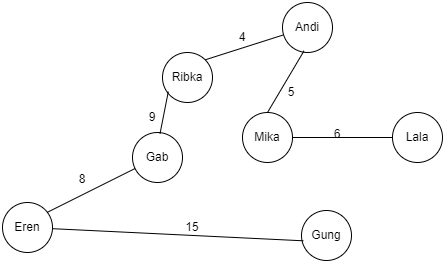

The diagram above was exported from draw.io. Its source (the exported page's mxGraphModel, read from the mxfile embedded in the PNG):
<mxGraphModel dx="1825" dy="619" grid="1" gridSize="10" guides="1" tooltips="1" connect="1" arrows="1" fold="1" page="1" pageScale="1" pageWidth="827" pageHeight="1169" math="0" shadow="0">
  <root>
    <mxCell id="0" />
    <mxCell id="1" parent="0" />
    <mxCell id="2" value="Andi" style="ellipse;whiteSpace=wrap;html=1;aspect=fixed;" vertex="1" parent="1">
      <mxGeometry x="150" y="440" width="50" height="50" as="geometry" />
    </mxCell>
    <mxCell id="3" value="Mika" style="ellipse;whiteSpace=wrap;html=1;aspect=fixed;" vertex="1" parent="1">
      <mxGeometry x="110" y="550" width="50" height="50" as="geometry" />
    </mxCell>
    <mxCell id="4" value="Gung" style="ellipse;whiteSpace=wrap;html=1;aspect=fixed;" vertex="1" parent="1">
      <mxGeometry x="169" y="648" width="50" height="50" as="geometry" />
    </mxCell>
    <mxCell id="5" value="Lala" style="ellipse;whiteSpace=wrap;html=1;aspect=fixed;" vertex="1" parent="1">
      <mxGeometry x="260" y="550" width="50" height="50" as="geometry" />
    </mxCell>
    <mxCell id="6" value="Ribka" style="ellipse;whiteSpace=wrap;html=1;aspect=fixed;" vertex="1" parent="1">
      <mxGeometry x="30" y="490" width="50" height="50" as="geometry" />
    </mxCell>
    <mxCell id="7" value="Gab" style="ellipse;whiteSpace=wrap;html=1;aspect=fixed;" vertex="1" parent="1">
      <mxGeometry y="570" width="50" height="50" as="geometry" />
    </mxCell>
    <mxCell id="8" value="Eren" style="ellipse;whiteSpace=wrap;html=1;aspect=fixed;" vertex="1" parent="1">
      <mxGeometry x="-130" y="640" width="50" height="50" as="geometry" />
    </mxCell>
    <mxCell id="9" value="" style="endArrow=none;html=1;rounded=0;exitX=0.43;exitY=0.968;exitDx=0;exitDy=0;entryX=0.5;entryY=0;entryDx=0;entryDy=0;exitPerimeter=0;" edge="1" source="2" target="3" parent="1">
      <mxGeometry width="50" height="50" relative="1" as="geometry">
        <mxPoint x="100" y="640" as="sourcePoint" />
        <mxPoint x="150" y="590" as="targetPoint" />
      </mxGeometry>
    </mxCell>
    <mxCell id="10" value="" style="endArrow=none;html=1;rounded=0;exitX=0.01;exitY=0.651;exitDx=0;exitDy=0;entryX=1;entryY=0;entryDx=0;entryDy=0;exitPerimeter=0;" edge="1" source="2" target="6" parent="1">
      <mxGeometry width="50" height="50" relative="1" as="geometry">
        <mxPoint x="185" y="500" as="sourcePoint" />
        <mxPoint x="185" y="560" as="targetPoint" />
      </mxGeometry>
    </mxCell>
    <mxCell id="11" value="" style="endArrow=none;html=1;rounded=0;" edge="1" source="5" target="3" parent="1">
      <mxGeometry width="50" height="50" relative="1" as="geometry">
        <mxPoint x="160.49999999999977" y="482.54999999999995" as="sourcePoint" />
        <mxPoint x="92.67766952966326" y="557.3223304703365" as="targetPoint" />
      </mxGeometry>
    </mxCell>
    <mxCell id="12" value="" style="endArrow=none;html=1;rounded=0;entryX=0.037;entryY=0.606;entryDx=0;entryDy=0;entryPerimeter=0;" edge="1" source="8" target="4" parent="1">
      <mxGeometry width="50" height="50" relative="1" as="geometry">
        <mxPoint x="40.00000000000014" y="665.2" as="sourcePoint" />
        <mxPoint x="96.4" y="600" as="targetPoint" />
      </mxGeometry>
    </mxCell>
    <mxCell id="13" value="" style="endArrow=none;html=1;rounded=0;entryX=0.55;entryY=0.025;entryDx=0;entryDy=0;entryPerimeter=0;exitX=0.116;exitY=0.783;exitDx=0;exitDy=0;exitPerimeter=0;" edge="1" source="6" target="7" parent="1">
      <mxGeometry width="50" height="50" relative="1" as="geometry">
        <mxPoint x="87.91643813105031" y="644.9918398398778" as="sourcePoint" />
        <mxPoint x="191.8499999999999" y="690.3" as="targetPoint" />
      </mxGeometry>
    </mxCell>
    <mxCell id="14" value="" style="endArrow=none;html=1;rounded=0;exitX=0.899;exitY=0.195;exitDx=0;exitDy=0;exitPerimeter=0;" edge="1" source="8" target="7" parent="1">
      <mxGeometry width="50" height="50" relative="1" as="geometry">
        <mxPoint x="96.54999999999995" y="585.4" as="sourcePoint" />
        <mxPoint x="87.5" y="681.25" as="targetPoint" />
      </mxGeometry>
    </mxCell>
    <mxCell id="15" value="4" style="text;html=1;strokeColor=none;fillColor=none;align=center;verticalAlign=middle;whiteSpace=wrap;rounded=0;" vertex="1" parent="1">
      <mxGeometry x="100" y="460" width="20" height="30" as="geometry" />
    </mxCell>
    <mxCell id="16" value="5" style="text;html=1;strokeColor=none;fillColor=none;align=center;verticalAlign=middle;whiteSpace=wrap;rounded=0;" vertex="1" parent="1">
      <mxGeometry x="149" y="515" width="20" height="30" as="geometry" />
    </mxCell>
    <mxCell id="17" value="6" style="text;html=1;strokeColor=none;fillColor=none;align=center;verticalAlign=middle;whiteSpace=wrap;rounded=0;" vertex="1" parent="1">
      <mxGeometry x="195" y="557" width="20" height="30" as="geometry" />
    </mxCell>
    <mxCell id="18" value="9" style="text;html=1;strokeColor=none;fillColor=none;align=center;verticalAlign=middle;whiteSpace=wrap;rounded=0;" vertex="1" parent="1">
      <mxGeometry x="10" y="540" width="20" height="30" as="geometry" />
    </mxCell>
    <mxCell id="19" value="8" style="text;html=1;strokeColor=none;fillColor=none;align=center;verticalAlign=middle;whiteSpace=wrap;rounded=0;" vertex="1" parent="1">
      <mxGeometry x="-60" y="602" width="20" height="30" as="geometry" />
    </mxCell>
    <mxCell id="20" value="15" style="text;html=1;strokeColor=none;fillColor=none;align=center;verticalAlign=middle;whiteSpace=wrap;rounded=0;" vertex="1" parent="1">
      <mxGeometry x="50" y="650" width="20" height="30" as="geometry" />
    </mxCell>
  </root>
</mxGraphModel>